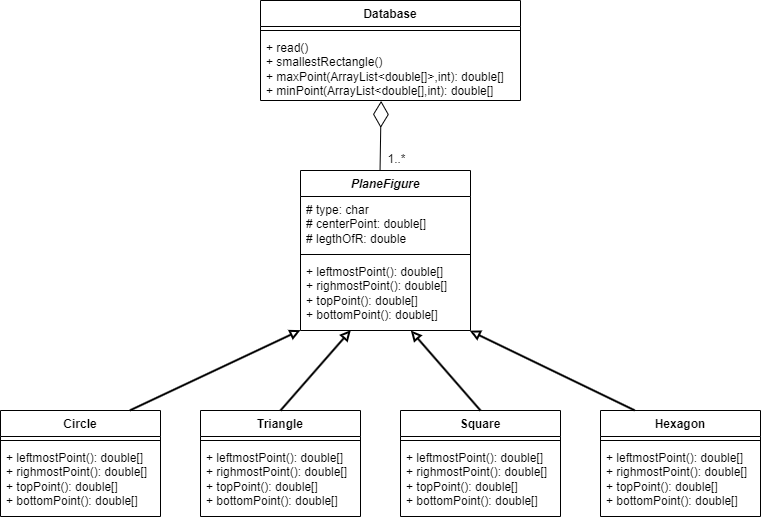

The diagram above was exported from draw.io. Its source (the exported page's mxGraphModel, read from the mxfile embedded in the PNG):
<mxGraphModel dx="989" dy="610" grid="1" gridSize="10" guides="1" tooltips="1" connect="1" arrows="1" fold="1" page="1" pageScale="1" pageWidth="827" pageHeight="1169" math="0" shadow="0">
  <root>
    <mxCell id="0" />
    <mxCell id="1" parent="0" />
    <mxCell id="ygXeSpOI5yn58ZCaE_w6-1" value="&lt;i&gt;PlaneFigure&lt;/i&gt;" style="swimlane;fontStyle=1;align=center;verticalAlign=top;childLayout=stackLayout;horizontal=1;startSize=26;horizontalStack=0;resizeParent=1;resizeParentMax=0;resizeLast=0;collapsible=1;marginBottom=0;whiteSpace=wrap;html=1;" parent="1" vertex="1">
      <mxGeometry x="320" y="220" width="170" height="160" as="geometry" />
    </mxCell>
    <mxCell id="ygXeSpOI5yn58ZCaE_w6-2" value="# type: char&lt;br&gt;# centerPoint: double[]&lt;br&gt;# legthOfR: double" style="text;strokeColor=none;fillColor=none;align=left;verticalAlign=top;spacingLeft=4;spacingRight=4;overflow=hidden;rotatable=0;points=[[0,0.5],[1,0.5]];portConstraint=eastwest;whiteSpace=wrap;html=1;" parent="ygXeSpOI5yn58ZCaE_w6-1" vertex="1">
      <mxGeometry y="26" width="170" height="54" as="geometry" />
    </mxCell>
    <mxCell id="ygXeSpOI5yn58ZCaE_w6-3" value="" style="line;strokeWidth=1;fillColor=none;align=left;verticalAlign=middle;spacingTop=-1;spacingLeft=3;spacingRight=3;rotatable=0;labelPosition=right;points=[];portConstraint=eastwest;strokeColor=inherit;" parent="ygXeSpOI5yn58ZCaE_w6-1" vertex="1">
      <mxGeometry y="80" width="170" height="8" as="geometry" />
    </mxCell>
    <mxCell id="ygXeSpOI5yn58ZCaE_w6-4" value="+ leftmostPoint(): double[]&lt;br&gt;+ righmostPoint(): double[]&lt;br&gt;+ topPoint(): double[]&lt;br&gt;+ bottomPoint(): double[]" style="text;strokeColor=none;fillColor=none;align=left;verticalAlign=top;spacingLeft=4;spacingRight=4;overflow=hidden;rotatable=0;points=[[0,0.5],[1,0.5]];portConstraint=eastwest;whiteSpace=wrap;html=1;" parent="ygXeSpOI5yn58ZCaE_w6-1" vertex="1">
      <mxGeometry y="88" width="170" height="72" as="geometry" />
    </mxCell>
    <mxCell id="ygXeSpOI5yn58ZCaE_w6-5" value="Circle" style="swimlane;fontStyle=1;align=center;verticalAlign=top;childLayout=stackLayout;horizontal=1;startSize=26;horizontalStack=0;resizeParent=1;resizeParentMax=0;resizeLast=0;collapsible=1;marginBottom=0;whiteSpace=wrap;html=1;" parent="1" vertex="1">
      <mxGeometry x="20" y="460" width="160" height="106" as="geometry" />
    </mxCell>
    <mxCell id="ygXeSpOI5yn58ZCaE_w6-7" value="" style="line;strokeWidth=1;fillColor=none;align=left;verticalAlign=middle;spacingTop=-1;spacingLeft=3;spacingRight=3;rotatable=0;labelPosition=right;points=[];portConstraint=eastwest;strokeColor=inherit;" parent="ygXeSpOI5yn58ZCaE_w6-5" vertex="1">
      <mxGeometry y="26" width="160" height="8" as="geometry" />
    </mxCell>
    <mxCell id="ygXeSpOI5yn58ZCaE_w6-21" value="+ leftmostPoint(): double[]&lt;br&gt;+ righmostPoint(): double[]&lt;br&gt;+ topPoint(): double[]&lt;br&gt;+ bottomPoint(): double[]" style="text;strokeColor=none;fillColor=none;align=left;verticalAlign=top;spacingLeft=4;spacingRight=4;overflow=hidden;rotatable=0;points=[[0,0.5],[1,0.5]];portConstraint=eastwest;whiteSpace=wrap;html=1;" parent="ygXeSpOI5yn58ZCaE_w6-5" vertex="1">
      <mxGeometry y="34" width="160" height="72" as="geometry" />
    </mxCell>
    <mxCell id="ygXeSpOI5yn58ZCaE_w6-9" value="Triangle" style="swimlane;fontStyle=1;align=center;verticalAlign=top;childLayout=stackLayout;horizontal=1;startSize=26;horizontalStack=0;resizeParent=1;resizeParentMax=0;resizeLast=0;collapsible=1;marginBottom=0;whiteSpace=wrap;html=1;" parent="1" vertex="1">
      <mxGeometry x="220" y="460" width="160" height="106" as="geometry" />
    </mxCell>
    <mxCell id="ygXeSpOI5yn58ZCaE_w6-11" value="" style="line;strokeWidth=1;fillColor=none;align=left;verticalAlign=middle;spacingTop=-1;spacingLeft=3;spacingRight=3;rotatable=0;labelPosition=right;points=[];portConstraint=eastwest;strokeColor=inherit;" parent="ygXeSpOI5yn58ZCaE_w6-9" vertex="1">
      <mxGeometry y="26" width="160" height="8" as="geometry" />
    </mxCell>
    <mxCell id="ygXeSpOI5yn58ZCaE_w6-22" value="+ leftmostPoint(): double[]&lt;br&gt;+ righmostPoint(): double[]&lt;br&gt;+ topPoint(): double[]&lt;br&gt;+ bottomPoint(): double[]" style="text;strokeColor=none;fillColor=none;align=left;verticalAlign=top;spacingLeft=4;spacingRight=4;overflow=hidden;rotatable=0;points=[[0,0.5],[1,0.5]];portConstraint=eastwest;whiteSpace=wrap;html=1;" parent="ygXeSpOI5yn58ZCaE_w6-9" vertex="1">
      <mxGeometry y="34" width="160" height="72" as="geometry" />
    </mxCell>
    <mxCell id="ygXeSpOI5yn58ZCaE_w6-13" value="Square" style="swimlane;fontStyle=1;align=center;verticalAlign=top;childLayout=stackLayout;horizontal=1;startSize=26;horizontalStack=0;resizeParent=1;resizeParentMax=0;resizeLast=0;collapsible=1;marginBottom=0;whiteSpace=wrap;html=1;" parent="1" vertex="1">
      <mxGeometry x="420" y="460" width="160" height="106" as="geometry" />
    </mxCell>
    <mxCell id="ygXeSpOI5yn58ZCaE_w6-15" value="" style="line;strokeWidth=1;fillColor=none;align=left;verticalAlign=middle;spacingTop=-1;spacingLeft=3;spacingRight=3;rotatable=0;labelPosition=right;points=[];portConstraint=eastwest;strokeColor=inherit;" parent="ygXeSpOI5yn58ZCaE_w6-13" vertex="1">
      <mxGeometry y="26" width="160" height="8" as="geometry" />
    </mxCell>
    <mxCell id="ygXeSpOI5yn58ZCaE_w6-23" value="+ leftmostPoint(): double[]&lt;br&gt;+ righmostPoint(): double[]&lt;br&gt;+ topPoint(): double[]&lt;br&gt;+ bottomPoint(): double[]" style="text;strokeColor=none;fillColor=none;align=left;verticalAlign=top;spacingLeft=4;spacingRight=4;overflow=hidden;rotatable=0;points=[[0,0.5],[1,0.5]];portConstraint=eastwest;whiteSpace=wrap;html=1;" parent="ygXeSpOI5yn58ZCaE_w6-13" vertex="1">
      <mxGeometry y="34" width="160" height="72" as="geometry" />
    </mxCell>
    <mxCell id="ygXeSpOI5yn58ZCaE_w6-17" value="Hexagon" style="swimlane;fontStyle=1;align=center;verticalAlign=top;childLayout=stackLayout;horizontal=1;startSize=26;horizontalStack=0;resizeParent=1;resizeParentMax=0;resizeLast=0;collapsible=1;marginBottom=0;whiteSpace=wrap;html=1;" parent="1" vertex="1">
      <mxGeometry x="620" y="460" width="160" height="106" as="geometry" />
    </mxCell>
    <mxCell id="ygXeSpOI5yn58ZCaE_w6-19" value="" style="line;strokeWidth=1;fillColor=none;align=left;verticalAlign=middle;spacingTop=-1;spacingLeft=3;spacingRight=3;rotatable=0;labelPosition=right;points=[];portConstraint=eastwest;strokeColor=inherit;" parent="ygXeSpOI5yn58ZCaE_w6-17" vertex="1">
      <mxGeometry y="26" width="160" height="8" as="geometry" />
    </mxCell>
    <mxCell id="ygXeSpOI5yn58ZCaE_w6-24" value="+ leftmostPoint(): double[]&lt;br&gt;+ righmostPoint(): double[]&lt;br&gt;+ topPoint(): double[]&lt;br&gt;+ bottomPoint(): double[]" style="text;strokeColor=none;fillColor=none;align=left;verticalAlign=top;spacingLeft=4;spacingRight=4;overflow=hidden;rotatable=0;points=[[0,0.5],[1,0.5]];portConstraint=eastwest;whiteSpace=wrap;html=1;" parent="ygXeSpOI5yn58ZCaE_w6-17" vertex="1">
      <mxGeometry y="34" width="160" height="72" as="geometry" />
    </mxCell>
    <mxCell id="ygXeSpOI5yn58ZCaE_w6-25" value="" style="endArrow=block;html=1;rounded=0;endFill=0;entryX=0;entryY=0.995;entryDx=0;entryDy=0;entryPerimeter=0;strokeWidth=2;exitX=0.81;exitY=-0.002;exitDx=0;exitDy=0;exitPerimeter=0;" parent="1" target="ygXeSpOI5yn58ZCaE_w6-4" edge="1" source="ygXeSpOI5yn58ZCaE_w6-5">
      <mxGeometry width="50" height="50" relative="1" as="geometry">
        <mxPoint x="150" y="400" as="sourcePoint" />
        <mxPoint x="200" y="350" as="targetPoint" />
      </mxGeometry>
    </mxCell>
    <mxCell id="ygXeSpOI5yn58ZCaE_w6-26" value="" style="endArrow=block;html=1;rounded=0;endFill=0;entryX=0.296;entryY=0.995;entryDx=0;entryDy=0;entryPerimeter=0;strokeWidth=2;exitX=0.5;exitY=0;exitDx=0;exitDy=0;" parent="1" target="ygXeSpOI5yn58ZCaE_w6-4" edge="1" source="ygXeSpOI5yn58ZCaE_w6-9">
      <mxGeometry width="50" height="50" relative="1" as="geometry">
        <mxPoint x="300" y="400" as="sourcePoint" />
        <mxPoint x="470" y="340" as="targetPoint" />
      </mxGeometry>
    </mxCell>
    <mxCell id="ygXeSpOI5yn58ZCaE_w6-27" value="" style="endArrow=block;html=1;rounded=0;endFill=0;entryX=0.649;entryY=1;entryDx=0;entryDy=0;entryPerimeter=0;strokeWidth=2;exitX=0.5;exitY=0;exitDx=0;exitDy=0;" parent="1" target="ygXeSpOI5yn58ZCaE_w6-4" edge="1" source="ygXeSpOI5yn58ZCaE_w6-13">
      <mxGeometry width="50" height="50" relative="1" as="geometry">
        <mxPoint x="500" y="400" as="sourcePoint" />
        <mxPoint x="670" y="340" as="targetPoint" />
      </mxGeometry>
    </mxCell>
    <mxCell id="ygXeSpOI5yn58ZCaE_w6-28" value="" style="endArrow=block;html=1;rounded=0;endFill=0;entryX=0.995;entryY=1.002;entryDx=0;entryDy=0;entryPerimeter=0;strokeWidth=2;exitX=0.213;exitY=-0.002;exitDx=0;exitDy=0;exitPerimeter=0;" parent="1" source="ygXeSpOI5yn58ZCaE_w6-17" target="ygXeSpOI5yn58ZCaE_w6-4" edge="1">
      <mxGeometry width="50" height="50" relative="1" as="geometry">
        <mxPoint x="650" y="400" as="sourcePoint" />
        <mxPoint x="785" y="330" as="targetPoint" />
      </mxGeometry>
    </mxCell>
    <mxCell id="NsAbha9XQPA8pbvxsjFp-1" value="Database" style="swimlane;fontStyle=1;align=center;verticalAlign=top;childLayout=stackLayout;horizontal=1;startSize=26;horizontalStack=0;resizeParent=1;resizeParentMax=0;resizeLast=0;collapsible=1;marginBottom=0;whiteSpace=wrap;html=1;" vertex="1" parent="1">
      <mxGeometry x="280" y="50" width="260" height="100" as="geometry" />
    </mxCell>
    <mxCell id="NsAbha9XQPA8pbvxsjFp-3" value="" style="line;strokeWidth=1;fillColor=none;align=left;verticalAlign=middle;spacingTop=-1;spacingLeft=3;spacingRight=3;rotatable=0;labelPosition=right;points=[];portConstraint=eastwest;strokeColor=inherit;" vertex="1" parent="NsAbha9XQPA8pbvxsjFp-1">
      <mxGeometry y="26" width="260" height="8" as="geometry" />
    </mxCell>
    <mxCell id="NsAbha9XQPA8pbvxsjFp-4" value="+ read()&lt;br&gt;+ smallestRectangle()&lt;br&gt;+ maxPoint(ArrayList&amp;lt;double[]&amp;gt;,int): double[]&lt;br&gt;+ minPoint(ArrayList&amp;lt;double[],int): double[]" style="text;strokeColor=none;fillColor=none;align=left;verticalAlign=top;spacingLeft=4;spacingRight=4;overflow=hidden;rotatable=0;points=[[0,0.5],[1,0.5]];portConstraint=eastwest;whiteSpace=wrap;html=1;" vertex="1" parent="NsAbha9XQPA8pbvxsjFp-1">
      <mxGeometry y="34" width="260" height="66" as="geometry" />
    </mxCell>
    <mxCell id="NsAbha9XQPA8pbvxsjFp-5" value="" style="endArrow=diamondThin;endFill=0;endSize=24;html=1;rounded=0;entryX=0.464;entryY=1.006;entryDx=0;entryDy=0;entryPerimeter=0;exitX=0.468;exitY=-0.005;exitDx=0;exitDy=0;exitPerimeter=0;" edge="1" parent="1" source="ygXeSpOI5yn58ZCaE_w6-1" target="NsAbha9XQPA8pbvxsjFp-4">
      <mxGeometry width="160" relative="1" as="geometry">
        <mxPoint x="210" y="180" as="sourcePoint" />
        <mxPoint x="370" y="180" as="targetPoint" />
      </mxGeometry>
    </mxCell>
    <mxCell id="NsAbha9XQPA8pbvxsjFp-6" value="1..*" style="text;html=1;align=center;verticalAlign=middle;resizable=0;points=[];autosize=1;strokeColor=none;fillColor=none;" vertex="1" parent="1">
      <mxGeometry x="396" y="194" width="40" height="30" as="geometry" />
    </mxCell>
  </root>
</mxGraphModel>